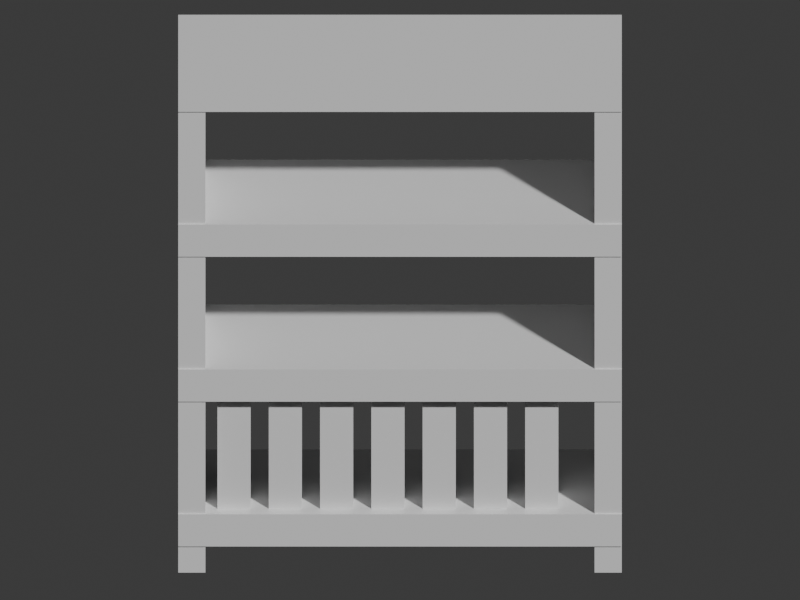 # Source: woodwork_shodana.blend  (saved by Blender 5.2.45; exported with 4.5.12 LTS)
import bpy
from mathutils import Matrix  # noqa: F401  (used for matrix-valued properties, if any)

bpy.ops.wm.read_factory_settings(use_empty=True)
scene = bpy.context.scene
scene.name = 'Scene'

# ---- collections
col_collection = bpy.data.collections.new('Collection'); scene.collection.children.link(col_collection)

# ---- materials (node trees are filled in below, after node groups)
mat_wood2 = bpy.data.materials.new('wood2')
mat_wood2.diffuse_color = (0.7, 0.45, 0.22, 1.0)
mat_wood = bpy.data.materials.new('wood')
mat_wood.diffuse_color = (0.49, 0.27, 0.13, 1.0)
mat_red = bpy.data.materials.new('red')
mat_red.diffuse_color = (0.78, 0.16, 0.13, 1.0)
mat_indigo = bpy.data.materials.new('indigo')
mat_indigo.diffuse_color = (0.13, 0.22, 0.38, 1.0)
mat_paper = bpy.data.materials.new('paper')
mat_paper.diffuse_color = (0.92, 0.84, 0.65, 1.0)

# ---- material node trees
mat_wood2.use_nodes = True; mat_wood2.node_tree.nodes.clear()
_N = mat_wood2.node_tree.nodes; _L = mat_wood2.node_tree.links
n0 = _N.new('ShaderNodeBsdfPrincipled'); n0.name = 'Principled BSDF'; n0.location = (-200, 100)
n0.inputs[10].default_value = 0.005
n1 = _N.new('ShaderNodeOutputMaterial'); n1.name = 'Material Output'; n1.location = (200, 100)
_L.new(n0.outputs[0], n1.inputs[0])
n1.is_active_output = True
mat_wood.use_nodes = True; mat_wood.node_tree.nodes.clear()
_N = mat_wood.node_tree.nodes; _L = mat_wood.node_tree.links
n0 = _N.new('ShaderNodeBsdfPrincipled'); n0.name = 'Principled BSDF'; n0.location = (-200, 100)
n0.inputs[10].default_value = 0.005
n1 = _N.new('ShaderNodeOutputMaterial'); n1.name = 'Material Output'; n1.location = (200, 100)
_L.new(n0.outputs[0], n1.inputs[0])
n1.is_active_output = True
mat_red.use_nodes = True; mat_red.node_tree.nodes.clear()
_N = mat_red.node_tree.nodes; _L = mat_red.node_tree.links
n0 = _N.new('ShaderNodeBsdfPrincipled'); n0.name = 'Principled BSDF'; n0.location = (-200, 100)
n0.inputs[10].default_value = 0.005
n1 = _N.new('ShaderNodeOutputMaterial'); n1.name = 'Material Output'; n1.location = (200, 100)
_L.new(n0.outputs[0], n1.inputs[0])
n1.is_active_output = True
mat_indigo.use_nodes = True; mat_indigo.node_tree.nodes.clear()
_N = mat_indigo.node_tree.nodes; _L = mat_indigo.node_tree.links
n0 = _N.new('ShaderNodeBsdfPrincipled'); n0.name = 'Principled BSDF'; n0.location = (-200, 100)
n0.inputs[10].default_value = 0.005
n1 = _N.new('ShaderNodeOutputMaterial'); n1.name = 'Material Output'; n1.location = (200, 100)
_L.new(n0.outputs[0], n1.inputs[0])
n1.is_active_output = True
mat_paper.use_nodes = True; mat_paper.node_tree.nodes.clear()
_N = mat_paper.node_tree.nodes; _L = mat_paper.node_tree.links
n0 = _N.new('ShaderNodeBsdfPrincipled'); n0.name = 'Principled BSDF'; n0.location = (-200, 100)
n0.inputs[10].default_value = 0.005
n1 = _N.new('ShaderNodeOutputMaterial'); n1.name = 'Material Output'; n1.location = (200, 100)
_L.new(n0.outputs[0], n1.inputs[0])
n1.is_active_output = True

# ---- world
world_world = bpy.data.worlds.new('World'); scene.world = world_world
world_world.use_nodes = True; world_world.node_tree.nodes.clear()
_N = world_world.node_tree.nodes; _L = world_world.node_tree.links
n0 = _N.new('ShaderNodeOutputWorld'); n0.name = 'World Output'; n0.location = (200, 100)
n1 = _N.new('ShaderNodeBackground'); n1.name = 'Background'; n1.location = (-200, 100)
n1.inputs[0].default_value = (0.05088, 0.05088, 0.05088, 1.0)
_L.new(n1.outputs[0], n0.inputs[0])
n0.is_active_output = True
world_world.color = (0.05088, 0.05088, 0.05088)
world_world.sun_shadow_jitter_overblur = 0.0

# ---- cameras
cam_camera = bpy.data.cameras.new('Camera')
cam_camera.type = 'ORTHO'
cam_camera.ortho_scale = 2.45

# ---- meshes
me_cube = bpy.data.meshes.new('Cube')
me_cube.from_pydata([(-0.735, -0.235, -0.06), (-0.735, -0.235, 0.06), (-0.735, 0.235, -0.06), (-0.735, 0.235, 0.06), (0.735, -0.235, -0.06), (0.735, -0.235, 0.06), (0.735, 0.235, -0.06), (0.735, 0.235, 0.06)], [], [(0, 1, 3, 2), (2, 3, 7, 6), (6, 7, 5, 4), (4, 5, 1, 0), (2, 6, 4, 0), (7, 3, 1, 5)])
_uv = me_cube.uv_layers.new(name='UVMap')
_uv.uv.foreach_set('vector', [0.375, 0.0, 0.625, 0.0, 0.625, 0.25, 0.375, 0.25, 0.375, 0.25, 0.625, 0.25, 0.625, 0.5, 0.375, 0.5, 0.375, 0.5, 0.625, 0.5, 0.625, 0.75, 0.375, 0.75, 0.375, 0.75, 0.625, 0.75, 0.625, 1.0, 0.375, 1.0, 0.125, 0.5, 0.375, 0.5, 0.375, 0.75, 0.125, 0.75, 0.625, 0.5, 0.875, 0.5, 0.875, 0.75, 0.625, 0.75])
me_cube.materials.append(mat_wood2)
me_cube.update()
me_cube_001 = bpy.data.meshes.new('Cube.001')
me_cube_001.from_pydata([(-0.735, -0.235, -0.06), (-0.735, -0.235, 0.06), (-0.735, 0.235, -0.06), (-0.735, 0.235, 0.06), (0.735, -0.235, -0.06), (0.735, -0.235, 0.06), (0.735, 0.235, -0.06), (0.735, 0.235, 0.06)], [], [(0, 1, 3, 2), (2, 3, 7, 6), (6, 7, 5, 4), (4, 5, 1, 0), (2, 6, 4, 0), (7, 3, 1, 5)])
_uv = me_cube_001.uv_layers.new(name='UVMap')
_uv.uv.foreach_set('vector', [0.375, 0.0, 0.625, 0.0, 0.625, 0.25, 0.375, 0.25, 0.375, 0.25, 0.625, 0.25, 0.625, 0.5, 0.375, 0.5, 0.375, 0.5, 0.625, 0.5, 0.625, 0.75, 0.375, 0.75, 0.375, 0.75, 0.625, 0.75, 0.625, 1.0, 0.375, 1.0, 0.125, 0.5, 0.375, 0.5, 0.375, 0.75, 0.125, 0.75, 0.625, 0.5, 0.875, 0.5, 0.875, 0.75, 0.625, 0.75])
me_cube_001.materials.append(mat_wood2)
me_cube_001.update()
me_cube_002 = bpy.data.meshes.new('Cube.002')
me_cube_002.from_pydata([(-0.735, -0.235, -0.06), (-0.735, -0.235, 0.06), (-0.735, 0.235, -0.06), (-0.735, 0.235, 0.06), (0.735, -0.235, -0.06), (0.735, -0.235, 0.06), (0.735, 0.235, -0.06), (0.735, 0.235, 0.06)], [], [(0, 1, 3, 2), (2, 3, 7, 6), (6, 7, 5, 4), (4, 5, 1, 0), (2, 6, 4, 0), (7, 3, 1, 5)])
_uv = me_cube_002.uv_layers.new(name='UVMap')
_uv.uv.foreach_set('vector', [0.375, 0.0, 0.625, 0.0, 0.625, 0.25, 0.375, 0.25, 0.375, 0.25, 0.625, 0.25, 0.625, 0.5, 0.375, 0.5, 0.375, 0.5, 0.625, 0.5, 0.625, 0.75, 0.375, 0.75, 0.375, 0.75, 0.625, 0.75, 0.625, 1.0, 0.375, 1.0, 0.125, 0.5, 0.375, 0.5, 0.375, 0.75, 0.125, 0.75, 0.625, 0.5, 0.875, 0.5, 0.875, 0.75, 0.625, 0.75])
me_cube_002.materials.append(mat_wood2)
me_cube_002.update()
me_cube_003 = bpy.data.meshes.new('Cube.003')
me_cube_003.from_pydata([(-0.735, -0.235, -0.06), (-0.735, -0.235, 0.06), (-0.735, 0.235, -0.06), (-0.735, 0.235, 0.06), (0.735, -0.235, -0.06), (0.735, -0.235, 0.06), (0.735, 0.235, -0.06), (0.735, 0.235, 0.06)], [], [(0, 1, 3, 2), (2, 3, 7, 6), (6, 7, 5, 4), (4, 5, 1, 0), (2, 6, 4, 0), (7, 3, 1, 5)])
_uv = me_cube_003.uv_layers.new(name='UVMap')
_uv.uv.foreach_set('vector', [0.375, 0.0, 0.625, 0.0, 0.625, 0.25, 0.375, 0.25, 0.375, 0.25, 0.625, 0.25, 0.625, 0.5, 0.375, 0.5, 0.375, 0.5, 0.625, 0.5, 0.625, 0.75, 0.375, 0.75, 0.375, 0.75, 0.625, 0.75, 0.625, 1.0, 0.375, 1.0, 0.125, 0.5, 0.375, 0.5, 0.375, 0.75, 0.125, 0.75, 0.625, 0.5, 0.875, 0.5, 0.875, 0.75, 0.625, 0.75])
me_cube_003.materials.append(mat_wood2)
me_cube_003.update()
me_cube_004 = bpy.data.meshes.new('Cube.004')
me_cube_004.from_pydata([(-0.045, -0.23, -0.91), (-0.045, -0.23, 0.91), (-0.045, 0.23, -0.91), (-0.045, 0.23, 0.91), (0.045, -0.23, -0.91), (0.045, -0.23, 0.91), (0.045, 0.23, -0.91), (0.045, 0.23, 0.91)], [], [(0, 1, 3, 2), (2, 3, 7, 6), (6, 7, 5, 4), (4, 5, 1, 0), (2, 6, 4, 0), (7, 3, 1, 5)])
_uv = me_cube_004.uv_layers.new(name='UVMap')
_uv.uv.foreach_set('vector', [0.375, 0.0, 0.625, 0.0, 0.625, 0.25, 0.375, 0.25, 0.375, 0.25, 0.625, 0.25, 0.625, 0.5, 0.375, 0.5, 0.375, 0.5, 0.625, 0.5, 0.625, 0.75, 0.375, 0.75, 0.375, 0.75, 0.625, 0.75, 0.625, 1.0, 0.375, 1.0, 0.125, 0.5, 0.375, 0.5, 0.375, 0.75, 0.125, 0.75, 0.625, 0.5, 0.875, 0.5, 0.875, 0.75, 0.625, 0.75])
me_cube_004.materials.append(mat_wood)
me_cube_004.update()
me_cube_005 = bpy.data.meshes.new('Cube.005')
me_cube_005.from_pydata([(-0.045, -0.23, -0.91), (-0.045, -0.23, 0.91), (-0.045, 0.23, -0.91), (-0.045, 0.23, 0.91), (0.045, -0.23, -0.91), (0.045, -0.23, 0.91), (0.045, 0.23, -0.91), (0.045, 0.23, 0.91)], [], [(0, 1, 3, 2), (2, 3, 7, 6), (6, 7, 5, 4), (4, 5, 1, 0), (2, 6, 4, 0), (7, 3, 1, 5)])
_uv = me_cube_005.uv_layers.new(name='UVMap')
_uv.uv.foreach_set('vector', [0.375, 0.0, 0.625, 0.0, 0.625, 0.25, 0.375, 0.25, 0.375, 0.25, 0.625, 0.25, 0.625, 0.5, 0.375, 0.5, 0.375, 0.5, 0.625, 0.5, 0.625, 0.75, 0.375, 0.75, 0.375, 0.75, 0.625, 0.75, 0.625, 1.0, 0.375, 1.0, 0.125, 0.5, 0.375, 0.5, 0.375, 0.75, 0.125, 0.75, 0.625, 0.5, 0.875, 0.5, 0.875, 0.75, 0.625, 0.75])
me_cube_005.materials.append(mat_wood)
me_cube_005.update()
me_cube_006 = bpy.data.meshes.new('Cube.006')
me_cube_006.from_pydata([(-0.055, -0.135, -0.2), (-0.055, -0.135, 0.2), (-0.055, 0.135, -0.2), (-0.055, 0.135, 0.2), (0.055, -0.135, -0.2), (0.055, -0.135, 0.2), (0.055, 0.135, -0.2), (0.055, 0.135, 0.2)], [], [(0, 1, 3, 2), (2, 3, 7, 6), (6, 7, 5, 4), (4, 5, 1, 0), (2, 6, 4, 0), (7, 3, 1, 5)])
_uv = me_cube_006.uv_layers.new(name='UVMap')
_uv.uv.foreach_set('vector', [0.375, 0.0, 0.625, 0.0, 0.625, 0.25, 0.375, 0.25, 0.375, 0.25, 0.625, 0.25, 0.625, 0.5, 0.375, 0.5, 0.375, 0.5, 0.625, 0.5, 0.625, 0.75, 0.375, 0.75, 0.375, 0.75, 0.625, 0.75, 0.625, 1.0, 0.375, 1.0, 0.125, 0.5, 0.375, 0.5, 0.375, 0.75, 0.125, 0.75, 0.625, 0.5, 0.875, 0.5, 0.875, 0.75, 0.625, 0.75])
me_cube_006.materials.append(mat_red)
me_cube_006.update()
me_cube_007 = bpy.data.meshes.new('Cube.007')
me_cube_007.from_pydata([(-0.055, -0.135, -0.2), (-0.055, -0.135, 0.2), (-0.055, 0.135, -0.2), (-0.055, 0.135, 0.2), (0.055, -0.135, -0.2), (0.055, -0.135, 0.2), (0.055, 0.135, -0.2), (0.055, 0.135, 0.2)], [], [(0, 1, 3, 2), (2, 3, 7, 6), (6, 7, 5, 4), (4, 5, 1, 0), (2, 6, 4, 0), (7, 3, 1, 5)])
_uv = me_cube_007.uv_layers.new(name='UVMap')
_uv.uv.foreach_set('vector', [0.375, 0.0, 0.625, 0.0, 0.625, 0.25, 0.375, 0.25, 0.375, 0.25, 0.625, 0.25, 0.625, 0.5, 0.375, 0.5, 0.375, 0.5, 0.625, 0.5, 0.625, 0.75, 0.375, 0.75, 0.375, 0.75, 0.625, 0.75, 0.625, 1.0, 0.375, 1.0, 0.125, 0.5, 0.375, 0.5, 0.375, 0.75, 0.125, 0.75, 0.625, 0.5, 0.875, 0.5, 0.875, 0.75, 0.625, 0.75])
me_cube_007.materials.append(mat_indigo)
me_cube_007.update()
me_cube_008 = bpy.data.meshes.new('Cube.008')
me_cube_008.from_pydata([(-0.055, -0.135, -0.2), (-0.055, -0.135, 0.2), (-0.055, 0.135, -0.2), (-0.055, 0.135, 0.2), (0.055, -0.135, -0.2), (0.055, -0.135, 0.2), (0.055, 0.135, -0.2), (0.055, 0.135, 0.2)], [], [(0, 1, 3, 2), (2, 3, 7, 6), (6, 7, 5, 4), (4, 5, 1, 0), (2, 6, 4, 0), (7, 3, 1, 5)])
_uv = me_cube_008.uv_layers.new(name='UVMap')
_uv.uv.foreach_set('vector', [0.375, 0.0, 0.625, 0.0, 0.625, 0.25, 0.375, 0.25, 0.375, 0.25, 0.625, 0.25, 0.625, 0.5, 0.375, 0.5, 0.375, 0.5, 0.625, 0.5, 0.625, 0.75, 0.375, 0.75, 0.375, 0.75, 0.625, 0.75, 0.625, 1.0, 0.375, 1.0, 0.125, 0.5, 0.375, 0.5, 0.375, 0.75, 0.125, 0.75, 0.625, 0.5, 0.875, 0.5, 0.875, 0.75, 0.625, 0.75])
me_cube_008.materials.append(mat_paper)
me_cube_008.update()
me_cube_009 = bpy.data.meshes.new('Cube.009')
me_cube_009.from_pydata([(-0.055, -0.135, -0.2), (-0.055, -0.135, 0.2), (-0.055, 0.135, -0.2), (-0.055, 0.135, 0.2), (0.055, -0.135, -0.2), (0.055, -0.135, 0.2), (0.055, 0.135, -0.2), (0.055, 0.135, 0.2)], [], [(0, 1, 3, 2), (2, 3, 7, 6), (6, 7, 5, 4), (4, 5, 1, 0), (2, 6, 4, 0), (7, 3, 1, 5)])
_uv = me_cube_009.uv_layers.new(name='UVMap')
_uv.uv.foreach_set('vector', [0.375, 0.0, 0.625, 0.0, 0.625, 0.25, 0.375, 0.25, 0.375, 0.25, 0.625, 0.25, 0.625, 0.5, 0.375, 0.5, 0.375, 0.5, 0.625, 0.5, 0.625, 0.75, 0.375, 0.75, 0.375, 0.75, 0.625, 0.75, 0.625, 1.0, 0.375, 1.0, 0.125, 0.5, 0.375, 0.5, 0.375, 0.75, 0.125, 0.75, 0.625, 0.5, 0.875, 0.5, 0.875, 0.75, 0.625, 0.75])
me_cube_009.materials.append(mat_red)
me_cube_009.update()
me_cube_010 = bpy.data.meshes.new('Cube.010')
me_cube_010.from_pydata([(-0.055, -0.135, -0.2), (-0.055, -0.135, 0.2), (-0.055, 0.135, -0.2), (-0.055, 0.135, 0.2), (0.055, -0.135, -0.2), (0.055, -0.135, 0.2), (0.055, 0.135, -0.2), (0.055, 0.135, 0.2)], [], [(0, 1, 3, 2), (2, 3, 7, 6), (6, 7, 5, 4), (4, 5, 1, 0), (2, 6, 4, 0), (7, 3, 1, 5)])
_uv = me_cube_010.uv_layers.new(name='UVMap')
_uv.uv.foreach_set('vector', [0.375, 0.0, 0.625, 0.0, 0.625, 0.25, 0.375, 0.25, 0.375, 0.25, 0.625, 0.25, 0.625, 0.5, 0.375, 0.5, 0.375, 0.5, 0.625, 0.5, 0.625, 0.75, 0.375, 0.75, 0.375, 0.75, 0.625, 0.75, 0.625, 1.0, 0.375, 1.0, 0.125, 0.5, 0.375, 0.5, 0.375, 0.75, 0.125, 0.75, 0.625, 0.5, 0.875, 0.5, 0.875, 0.75, 0.625, 0.75])
me_cube_010.materials.append(mat_indigo)
me_cube_010.update()
me_cube_011 = bpy.data.meshes.new('Cube.011')
me_cube_011.from_pydata([(-0.055, -0.135, -0.2), (-0.055, -0.135, 0.2), (-0.055, 0.135, -0.2), (-0.055, 0.135, 0.2), (0.055, -0.135, -0.2), (0.055, -0.135, 0.2), (0.055, 0.135, -0.2), (0.055, 0.135, 0.2)], [], [(0, 1, 3, 2), (2, 3, 7, 6), (6, 7, 5, 4), (4, 5, 1, 0), (2, 6, 4, 0), (7, 3, 1, 5)])
_uv = me_cube_011.uv_layers.new(name='UVMap')
_uv.uv.foreach_set('vector', [0.375, 0.0, 0.625, 0.0, 0.625, 0.25, 0.375, 0.25, 0.375, 0.25, 0.625, 0.25, 0.625, 0.5, 0.375, 0.5, 0.375, 0.5, 0.625, 0.5, 0.625, 0.75, 0.375, 0.75, 0.375, 0.75, 0.625, 0.75, 0.625, 1.0, 0.375, 1.0, 0.125, 0.5, 0.375, 0.5, 0.375, 0.75, 0.125, 0.75, 0.625, 0.5, 0.875, 0.5, 0.875, 0.75, 0.625, 0.75])
me_cube_011.materials.append(mat_paper)
me_cube_011.update()
me_cube_012 = bpy.data.meshes.new('Cube.012')
me_cube_012.from_pydata([(-0.055, -0.135, -0.2), (-0.055, -0.135, 0.2), (-0.055, 0.135, -0.2), (-0.055, 0.135, 0.2), (0.055, -0.135, -0.2), (0.055, -0.135, 0.2), (0.055, 0.135, -0.2), (0.055, 0.135, 0.2)], [], [(0, 1, 3, 2), (2, 3, 7, 6), (6, 7, 5, 4), (4, 5, 1, 0), (2, 6, 4, 0), (7, 3, 1, 5)])
_uv = me_cube_012.uv_layers.new(name='UVMap')
_uv.uv.foreach_set('vector', [0.375, 0.0, 0.625, 0.0, 0.625, 0.25, 0.375, 0.25, 0.375, 0.25, 0.625, 0.25, 0.625, 0.5, 0.375, 0.5, 0.375, 0.5, 0.625, 0.5, 0.625, 0.75, 0.375, 0.75, 0.375, 0.75, 0.625, 0.75, 0.625, 1.0, 0.375, 1.0, 0.125, 0.5, 0.375, 0.5, 0.375, 0.75, 0.125, 0.75, 0.625, 0.5, 0.875, 0.5, 0.875, 0.75, 0.625, 0.75])
me_cube_012.materials.append(mat_red)
me_cube_012.update()

# ---- objects
ob_book_shelf = bpy.data.objects.new('Book shelf', me_cube)
ob_book_shelf_001 = bpy.data.objects.new('Book shelf.001', me_cube_001)
ob_book_shelf_002 = bpy.data.objects.new('Book shelf.002', me_cube_002)
ob_book_shelf_003 = bpy.data.objects.new('Book shelf.003', me_cube_003)
ob_shelf_support = bpy.data.objects.new('Shelf support', me_cube_004)
ob_shelf_support_001 = bpy.data.objects.new('Shelf support.001', me_cube_005)
ob_bound_volume = bpy.data.objects.new('Bound volume', me_cube_006)
ob_bound_volume_001 = bpy.data.objects.new('Bound volume.001', me_cube_007)
ob_bound_volume_002 = bpy.data.objects.new('Bound volume.002', me_cube_008)
ob_bound_volume_003 = bpy.data.objects.new('Bound volume.003', me_cube_009)
ob_bound_volume_004 = bpy.data.objects.new('Bound volume.004', me_cube_010)
ob_bound_volume_005 = bpy.data.objects.new('Bound volume.005', me_cube_011)
ob_bound_volume_006 = bpy.data.objects.new('Bound volume.006', me_cube_012)
ob_turntable_camera = bpy.data.objects.new('Turntable_Camera', cam_camera)

# ---- transforms, parenting, visibility, modifiers, constraints
ob_book_shelf.location = (0.0, 0.0, 0.1478)
ob_book_shelf.scale = (0.9239, 0.9239, 0.9239)
ob_book_shelf_001.location = (0.0, 0.0, 0.6467)
ob_book_shelf_001.scale = (0.9239, 0.9239, 0.9239)
ob_book_shelf_002.location = (0.0, 0.0, 1.146)
ob_book_shelf_002.scale = (0.9239, 0.9239, 0.9239)
ob_book_shelf_003.location = (0.0, 0.0, 1.645)
ob_book_shelf_003.scale = (0.9239, 0.9239, 0.9239)
ob_shelf_support.location = (-0.6375, 0.0, 0.8408)
ob_shelf_support.scale = (0.9239, 0.9239, 0.9239)
ob_shelf_support_001.location = (0.6375, 0.0, 0.8408)
ob_shelf_support_001.scale = (0.9239, 0.9239, 0.9239)
ob_bound_volume.location = (-0.5082, -0.05543, 0.3696)
ob_bound_volume.scale = (0.9239, 0.9239, 0.9239)
ob_bound_volume_001.location = (-0.3511, -0.05543, 0.3696)
ob_bound_volume_001.scale = (0.9239, 0.9239, 0.9239)
ob_bound_volume_002.location = (-0.194, -0.05543, 0.3696)
ob_bound_volume_002.scale = (0.9239, 0.9239, 0.9239)
ob_bound_volume_003.location = (-0.03696, -0.05543, 0.3696)
ob_bound_volume_003.scale = (0.9239, 0.9239, 0.9239)
ob_bound_volume_004.location = (0.1201, -0.05543, 0.3696)
ob_bound_volume_004.scale = (0.9239, 0.9239, 0.9239)
ob_bound_volume_005.location = (0.2772, -0.05543, 0.3696)
ob_bound_volume_005.scale = (0.9239, 0.9239, 0.9239)
ob_bound_volume_006.location = (0.4342, -0.05543, 0.3696)
ob_bound_volume_006.scale = (0.9239, 0.9239, 0.9239)
ob_turntable_camera.location = (2.817e-16, -4.6, 3.2)
ob_turntable_camera.rotation_euler = (1.095, 3.154e-24, 6.123e-17)

# ---- collection membership
col_collection.objects.link(ob_book_shelf)
col_collection.objects.link(ob_book_shelf_001)
col_collection.objects.link(ob_book_shelf_002)
col_collection.objects.link(ob_book_shelf_003)
col_collection.objects.link(ob_shelf_support)
col_collection.objects.link(ob_shelf_support_001)
col_collection.objects.link(ob_bound_volume)
col_collection.objects.link(ob_bound_volume_001)
col_collection.objects.link(ob_bound_volume_002)
col_collection.objects.link(ob_bound_volume_003)
col_collection.objects.link(ob_bound_volume_004)
col_collection.objects.link(ob_bound_volume_005)
col_collection.objects.link(ob_bound_volume_006)
col_collection.objects.link(ob_turntable_camera)

# ---- scene / render settings (as saved in the file)
scene.camera = ob_turntable_camera
scene.frame_start = 1; scene.frame_end = 144; scene.frame_set(144)
scene.render.engine = 'BLENDER_WORKBENCH'
scene.render.resolution_x = 400
scene.render.resolution_y = 300
scene.render.bake_bias = 0.0
scene.render.bake_samples = 0
scene.render.compositor_device = 'GPU'
scene.eevee.use_volume_custom_range = False
scene.eevee.fast_gi_thickness_near = 0.1
scene.eevee.fast_gi_thickness_far = 0.0
scene.eevee.ray_tracing_options.screen_trace_thickness = 0.1
bpy.context.view_layer.update()

# ---- added for rendering (the .blend has no usable light): sun
light_auto_sun = bpy.data.lights.new('AutoSun', 'SUN')
light_auto_sun.energy = 3.0
light_auto_sun.angle = 0.0523599
ob_auto_sun = bpy.data.objects.new('AutoSun', light_auto_sun)
scene.collection.objects.link(ob_auto_sun)
ob_auto_sun.rotation_euler = (0.872665, 0.174533, 0.523599)
bpy.context.view_layer.update()
